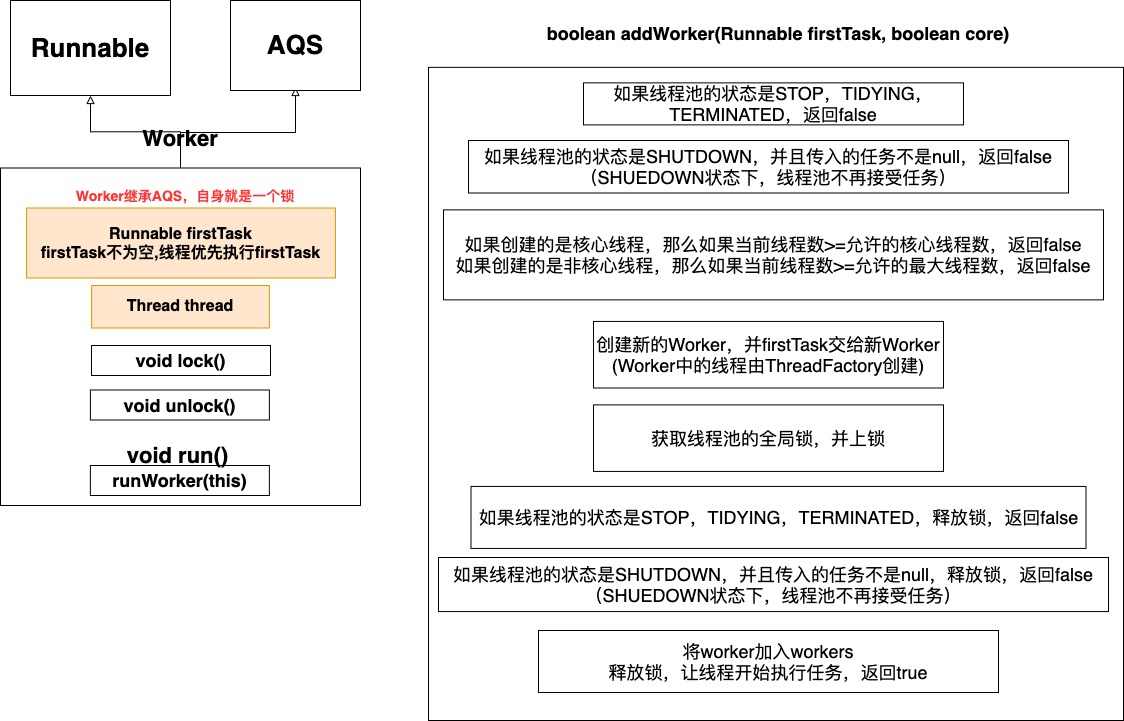

The diagram above was exported from draw.io. Its source (the exported page's mxGraphModel, read from the mxfile embedded in the PNG):
<mxGraphModel dx="279" dy="852" grid="1" gridSize="10" guides="1" tooltips="1" connect="1" arrows="1" fold="1" page="1" pageScale="1" pageWidth="827" pageHeight="1169" math="0" shadow="0">
  <root>
    <mxCell id="0" />
    <mxCell id="1" parent="0" />
    <mxCell id="9FBsMTrl87OEVjlDpxRi-6" style="edgeStyle=orthogonalEdgeStyle;rounded=0;orthogonalLoop=1;jettySize=auto;html=1;exitX=0.5;exitY=0;exitDx=0;exitDy=0;entryX=0.5;entryY=1;entryDx=0;entryDy=0;endArrow=block;endFill=0;" parent="1" edge="1">
      <mxGeometry relative="1" as="geometry">
        <mxPoint x="1006.9999999999995" y="164.5" as="sourcePoint" />
        <mxPoint x="1121.9999999999995" y="87" as="targetPoint" />
        <Array as="points">
          <mxPoint x="1007" y="132" />
          <mxPoint x="1122" y="132" />
        </Array>
      </mxGeometry>
    </mxCell>
    <mxCell id="9FBsMTrl87OEVjlDpxRi-7" style="edgeStyle=orthogonalEdgeStyle;rounded=0;orthogonalLoop=1;jettySize=auto;html=1;exitX=0.5;exitY=0;exitDx=0;exitDy=0;entryX=0.5;entryY=1;entryDx=0;entryDy=0;endArrow=block;endFill=0;" parent="1" source="9FBsMTrl87OEVjlDpxRi-8" target="9FBsMTrl87OEVjlDpxRi-29" edge="1">
      <mxGeometry relative="1" as="geometry" />
    </mxCell>
    <mxCell id="9FBsMTrl87OEVjlDpxRi-8" value="" style="rounded=0;whiteSpace=wrap;html=1;" parent="1" vertex="1">
      <mxGeometry x="827" y="167.5" width="360" height="337.5" as="geometry" />
    </mxCell>
    <mxCell id="9FBsMTrl87OEVjlDpxRi-9" value="&lt;b&gt;&lt;font style=&quot;font-size: 22px&quot;&gt;Worker&lt;/font&gt;&lt;/b&gt;" style="text;html=1;strokeColor=none;fillColor=none;align=center;verticalAlign=middle;whiteSpace=wrap;rounded=0;" parent="1" vertex="1">
      <mxGeometry x="987" y="127.5" width="40" height="20" as="geometry" />
    </mxCell>
    <mxCell id="9FBsMTrl87OEVjlDpxRi-28" value="&lt;b&gt;&lt;font style=&quot;font-size: 16px&quot;&gt;Thread thread&lt;br&gt;&lt;/font&gt;&lt;/b&gt;" style="rounded=0;whiteSpace=wrap;html=1;fillColor=#ffe6cc;strokeColor=#d79b00;" parent="1" vertex="1">
      <mxGeometry x="918.1299999999999" y="285" width="177.75" height="42.5" as="geometry" />
    </mxCell>
    <mxCell id="9FBsMTrl87OEVjlDpxRi-29" value="&lt;font style=&quot;font-size: 26px&quot;&gt;&lt;b&gt;Runnable&lt;/b&gt;&lt;/font&gt;" style="rounded=0;whiteSpace=wrap;html=1;" parent="1" vertex="1">
      <mxGeometry x="837" width="160" height="95" as="geometry" />
    </mxCell>
    <mxCell id="9FBsMTrl87OEVjlDpxRi-30" value="&lt;font style=&quot;font-size: 26px&quot;&gt;&lt;b&gt;AQS&lt;/b&gt;&lt;/font&gt;" style="rounded=0;whiteSpace=wrap;html=1;" parent="1" vertex="1">
      <mxGeometry x="1057" width="130" height="90" as="geometry" />
    </mxCell>
    <mxCell id="9FBsMTrl87OEVjlDpxRi-31" value="&lt;b&gt;&lt;font style=&quot;font-size: 14px&quot; color=&quot;#ff3333&quot;&gt;Worker继承AQS，自身就是一个锁&lt;/font&gt;&lt;/b&gt;" style="text;html=1;strokeColor=none;fillColor=none;align=center;verticalAlign=middle;whiteSpace=wrap;rounded=0;" parent="1" vertex="1">
      <mxGeometry x="887" y="170" width="250" height="50" as="geometry" />
    </mxCell>
    <mxCell id="9FBsMTrl87OEVjlDpxRi-32" value="&lt;b&gt;&lt;font style=&quot;font-size: 18px&quot;&gt;void lock()&lt;/font&gt;&lt;/b&gt;" style="rounded=0;whiteSpace=wrap;html=1;" parent="1" vertex="1">
      <mxGeometry x="918" y="345" width="179" height="30" as="geometry" />
    </mxCell>
    <mxCell id="9FBsMTrl87OEVjlDpxRi-33" value="&lt;b&gt;&lt;font style=&quot;font-size: 18px&quot;&gt;void unlock()&lt;/font&gt;&lt;/b&gt;" style="rounded=0;whiteSpace=wrap;html=1;" parent="1" vertex="1">
      <mxGeometry x="916.8800000000001" y="389.5" width="179" height="30" as="geometry" />
    </mxCell>
    <mxCell id="9FBsMTrl87OEVjlDpxRi-34" value="&lt;span style=&quot;font-size: 18px&quot;&gt;&lt;b&gt;runWorker(this)&lt;/b&gt;&lt;/span&gt;" style="rounded=0;whiteSpace=wrap;html=1;" parent="1" vertex="1">
      <mxGeometry x="916.8699999999999" y="465" width="179" height="30" as="geometry" />
    </mxCell>
    <mxCell id="9FBsMTrl87OEVjlDpxRi-35" value="&lt;b&gt;&lt;font style=&quot;font-size: 22px&quot;&gt;void run()&lt;/font&gt;&lt;/b&gt;" style="text;html=1;strokeColor=none;fillColor=none;align=center;verticalAlign=middle;whiteSpace=wrap;rounded=0;" parent="1" vertex="1">
      <mxGeometry x="952" y="445" width="105" height="20" as="geometry" />
    </mxCell>
    <mxCell id="9FBsMTrl87OEVjlDpxRi-44" value="&lt;b&gt;&lt;font style=&quot;font-size: 16px&quot;&gt;Runnable firstTask&lt;br&gt;firstTask不为空,线程优先执行firstTask&lt;br&gt;&lt;/font&gt;&lt;/b&gt;" style="rounded=0;whiteSpace=wrap;html=1;fillColor=#ffe6cc;strokeColor=#d79b00;" parent="1" vertex="1">
      <mxGeometry x="853.06" y="207.5" width="308.88" height="70" as="geometry" />
    </mxCell>
    <mxCell id="9FBsMTrl87OEVjlDpxRi-46" value="" style="rounded=0;whiteSpace=wrap;html=1;" parent="1" vertex="1">
      <mxGeometry x="1255" y="66.87" width="695" height="653.13" as="geometry" />
    </mxCell>
    <mxCell id="9FBsMTrl87OEVjlDpxRi-47" value="&lt;b&gt;&lt;font style=&quot;font-size: 18px&quot;&gt;boolean addWorker(Runnable firstTask, boolean core)&lt;/font&gt;&lt;/b&gt;" style="text;html=1;strokeColor=none;fillColor=none;align=center;verticalAlign=middle;whiteSpace=wrap;rounded=0;" parent="1" vertex="1">
      <mxGeometry x="1355" y="3.552713678800501e-15" width="500" height="66.87" as="geometry" />
    </mxCell>
    <mxCell id="9FBsMTrl87OEVjlDpxRi-48" value="如果线程池的状态是STOP，TIDYING，TERMINATED，返回false" style="rounded=0;whiteSpace=wrap;html=1;fontSize=18;" parent="1" vertex="1">
      <mxGeometry x="1410" y="82.37" width="380" height="42" as="geometry" />
    </mxCell>
    <mxCell id="9FBsMTrl87OEVjlDpxRi-49" value="如果线程池的状态是SHUTDOWN，并且传入的任务不是null，返回false（SHUEDOWN状态下，线程池不再接受任务）" style="rounded=0;whiteSpace=wrap;html=1;fontSize=18;" parent="1" vertex="1">
      <mxGeometry x="1295" y="140" width="600" height="52.5" as="geometry" />
    </mxCell>
    <mxCell id="9FBsMTrl87OEVjlDpxRi-50" value="如果创建的是核心线程，那么如果当前线程数&amp;gt;=允许的核心线程数，返回false&lt;br&gt;如果创建的是非核心线程，那么如果当前线程数&amp;gt;=允许的最大线程数，返回false" style="rounded=0;whiteSpace=wrap;html=1;fontSize=18;" parent="1" vertex="1">
      <mxGeometry x="1270" y="209.37" width="660" height="90" as="geometry" />
    </mxCell>
    <mxCell id="9FBsMTrl87OEVjlDpxRi-51" value="创建新的Worker，并firstTask交给新Worker&lt;br&gt;(Worker中的线程由ThreadFactory创建)" style="rounded=0;whiteSpace=wrap;html=1;fontSize=18;" parent="1" vertex="1">
      <mxGeometry x="1420" y="320.93" width="350" height="66.56" as="geometry" />
    </mxCell>
    <mxCell id="9FBsMTrl87OEVjlDpxRi-52" value="获取线程池的全局锁，并上锁" style="rounded=0;whiteSpace=wrap;html=1;fontSize=18;" parent="1" vertex="1">
      <mxGeometry x="1420" y="404.37" width="350" height="66.56" as="geometry" />
    </mxCell>
    <mxCell id="9FBsMTrl87OEVjlDpxRi-53" value="如果线程池的状态是STOP，TIDYING，TERMINATED，释放锁，返回false" style="rounded=0;whiteSpace=wrap;html=1;fontSize=18;" parent="1" vertex="1">
      <mxGeometry x="1297.5" y="485.93" width="615" height="62" as="geometry" />
    </mxCell>
    <mxCell id="9FBsMTrl87OEVjlDpxRi-54" value="将worker加入workers&lt;br&gt;释放锁，让线程开始执行任务，返回true" style="rounded=0;whiteSpace=wrap;html=1;fontSize=18;" parent="1" vertex="1">
      <mxGeometry x="1365" y="630" width="460" height="62" as="geometry" />
    </mxCell>
    <mxCell id="-Ocukmobqh5MZeYF4-N3-1" value="如果线程池的状态是SHUTDOWN，并且传入的任务不是null，释放锁，返回false（SHUEDOWN状态下，线程池不再接受任务）" style="rounded=0;whiteSpace=wrap;html=1;fontSize=18;" vertex="1" parent="1">
      <mxGeometry x="1265" y="557" width="670" height="54.07" as="geometry" />
    </mxCell>
  </root>
</mxGraphModel>